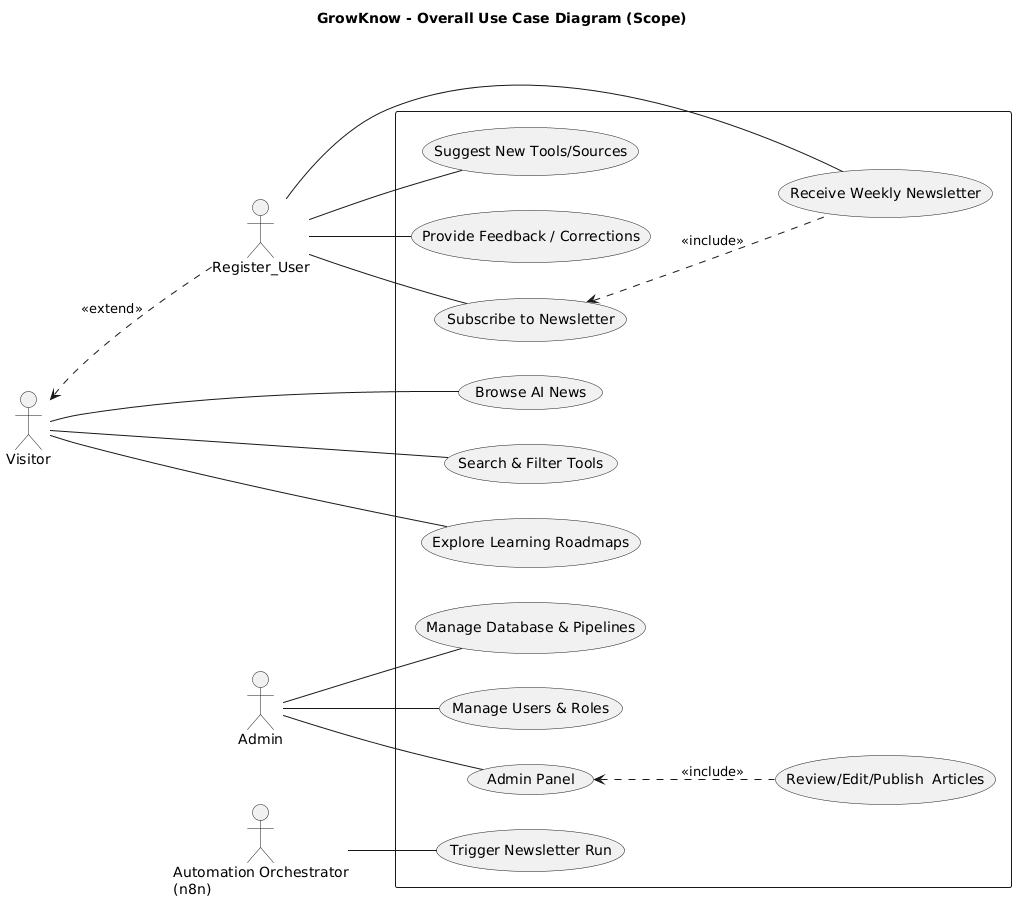

The diagram above was rendered by PlantUML. Its source (embedded in the PNG):
@startuml
title GrowKnow - Overall Use Case Diagram (Scope)

left to right direction
actor "Visitor" as v
actor "Register_User" as s
actor "Admin" as a
actor "Automation Orchestrator\n(n8n)" as N8N

rectangle {
  usecase "Browse AI News" as UC1
  usecase "Subscribe to Newsletter" as UC2
  usecase "Receive Weekly Newsletter" as UC3
  usecase "Search & Filter Tools" as UC4
  usecase "Explore Learning Roadmaps" as UC5
  usecase "Suggest New Tools/Sources" as UC6
  usecase "Provide Feedback / Corrections" as UC7
  usecase "Admin Panel" as UC8
  usecase "Manage Database & Pipelines" as UC9
  usecase "Manage Users & Roles" as UC10
  usecase "Trigger Newsletter Run" as UC_TriggerNL
  usecase "Review/Edit/Publish  Articles" as UC11
}

v -- UC1
v -- UC4
v -- UC5
s -- UC2
s -- UC3
s -- UC6
s -- UC7
a -- UC8
a -- UC9
a -- UC10
N8N -- UC_TriggerNL

UC2 <.. UC3 : <<include>>
UC8 <.. UC11 : <<include>>
v <.. s : <<extend>>
@enduml